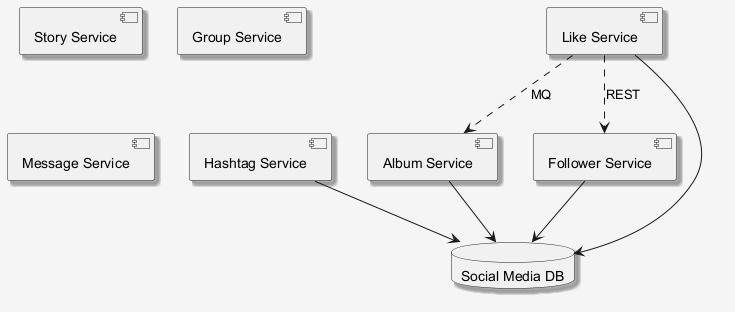

The diagram above was rendered by PlantUML. Its source (embedded in the PNG):
@startuml
skinparam shadowing false
skinparam backgroundColor #F5F5F5
skinparam shadowing true
component "Story Service" as C_StoryService
component "Group Service" as C_GroupService
component "Hashtag Service" as C_HashtagService
component "Like Service" as C_LikeService
component "Message Service" as C_MessageService
component "Album Service" as C_AlbumService
component "Follower Service" as C_FollowerService
database "Social Media DB" as DB_social_media
C_HashtagService --> DB_social_media
C_LikeService --> DB_social_media
C_AlbumService --> DB_social_media
C_FollowerService --> DB_social_media
C_LikeService ..> C_AlbumService : MQ
C_LikeService ..> C_FollowerService : REST
@enduml